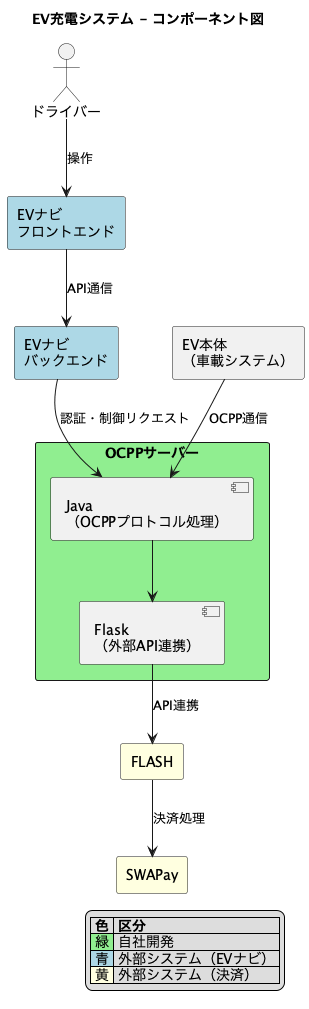

The diagram above was rendered by PlantUML. Its source (embedded in the PNG):
@startuml component_overview
title EV充電システム - コンポーネント図

' 外部アクター
actor "ドライバー" as Driver
rectangle "EV本体\n（車載システム）" as EV

' 外部システム
rectangle "EVナビ\nフロントエンド" as NaviApp #lightblue
rectangle "EVナビ\nバックエンド" as NaviBackend #lightblue
rectangle "FLASH" as FLASH #lightyellow
rectangle "SWAPay" as SWAPay #lightyellow

' 自社開発
rectangle "OCPPサーバー" as OCPP #lightgreen {
    component "Java\n（OCPPプロトコル処理）" as JavaPart
    component "Flask\n（外部API連携）" as FlaskPart
    JavaPart --> FlaskPart
}

' 凡例
legend right
  |= 色 |= 区分 |
  |<#lightgreen> 緑 | 自社開発 |
  |<#lightblue> 青 | 外部システム（EVナビ） |
  |<#lightyellow> 黄 | 外部システム（決済） |
endlegend

' 関係
Driver --> NaviApp : 操作
EV --> JavaPart : OCPP通信
NaviBackend --> JavaPart : 認証・制御リクエスト
FlaskPart --> FLASH : API連携
FLASH --> SWAPay : 決済処理
NaviApp --> NaviBackend : API通信

@enduml